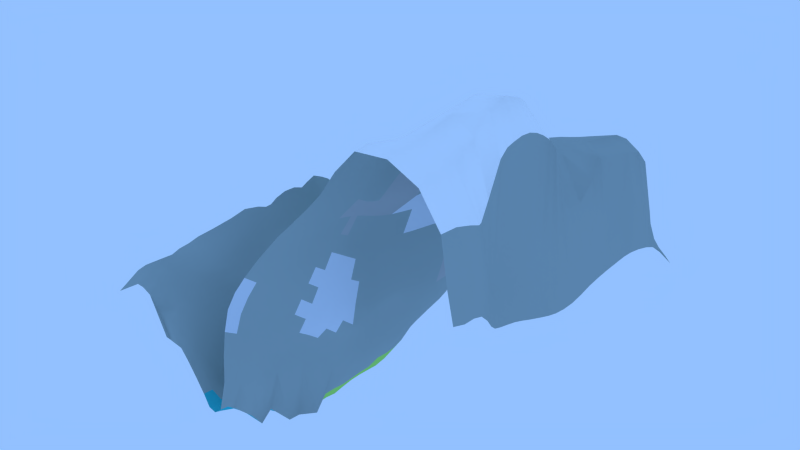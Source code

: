 # Source: Grid.005.blend  (saved by Blender 2.69.0; exported with 4.5.12 LTS)
import bpy
from mathutils import Matrix  # noqa: F401  (used for matrix-valued properties, if any)

bpy.ops.wm.read_factory_settings(use_empty=True)
scene = bpy.context.scene
scene.name = 'Scene'

# ---- collections
col_collection_1 = bpy.data.collections.new('Collection 1'); scene.collection.children.link(col_collection_1)

# ---- materials (node trees are filled in below, after node groups)
mat_grass_grass0_jm3 = bpy.data.materials.new('grass/grass0.jm3')
mat_grass_grass0_jm3.alpha_threshold = 0.0
mat_grass_grass0_jm3.use_transparent_shadow = False
mat_grass_grass0_jm3.diffuse_color = (0.3919, 0.8, 0.1586, 1.0)
mat_grass_grass0_jm3.roughness = 0.5
mat_grass_grass0_jm3.specular_intensity = 0.0
mat_grass_grass0_jm3.line_color = (0.0, 0.0, 0.0, 1.0)
mat_grass_grass1_jm3 = bpy.data.materials.new('grass/grass1.jm3')
mat_grass_grass1_jm3.alpha_threshold = 0.0
mat_grass_grass1_jm3.use_transparent_shadow = False
mat_grass_grass1_jm3.diffuse_color = (0.2639, 0.8, 0.09108, 1.0)
mat_grass_grass1_jm3.roughness = 0.5
mat_grass_grass1_jm3.specular_intensity = 0.0
mat_grass_grass1_jm3.line_color = (0.0, 0.0, 0.0, 1.0)
mat_mud_mud1_j3m = bpy.data.materials.new('mud/mud1.j3m')
mat_mud_mud1_j3m.alpha_threshold = 0.0
mat_mud_mud1_j3m.use_transparent_shadow = False
mat_mud_mud1_j3m.diffuse_color = (0.0386, 0.5074, 0.5705, 1.0)
mat_mud_mud1_j3m.roughness = 0.5
mat_mud_mud1_j3m.specular_intensity = 0.0
mat_mud_mud1_j3m.line_color = (0.0, 0.0, 0.0, 1.0)
mat_sand_sand0_jm3 = bpy.data.materials.new('sand/sand0.jm3')
mat_sand_sand0_jm3.alpha_threshold = 0.0
mat_sand_sand0_jm3.use_transparent_shadow = False
mat_sand_sand0_jm3.diffuse_color = (0.6725, 0.8689, 0.2102, 1.0)
mat_sand_sand0_jm3.roughness = 0.5
mat_sand_sand0_jm3.specular_intensity = 0.0
mat_sand_sand0_jm3.line_color = (0.0, 0.0, 0.0, 1.0)
mat_grass_grass2_jm3 = bpy.data.materials.new('grass/grass2.jm3')
mat_grass_grass2_jm3.alpha_threshold = 0.0
mat_grass_grass2_jm3.use_transparent_shadow = False
mat_grass_grass2_jm3.diffuse_color = (0.3065, 0.5173, 0.1043, 1.0)
mat_grass_grass2_jm3.roughness = 0.5
mat_grass_grass2_jm3.specular_intensity = 0.0
mat_grass_grass2_jm3.line_color = (0.0, 0.0, 0.0, 1.0)
mat_snow_snow1_jm3 = bpy.data.materials.new('snow/snow1.jm3')
mat_snow_snow1_jm3.alpha_threshold = 0.0
mat_snow_snow1_jm3.use_transparent_shadow = False
mat_snow_snow1_jm3.diffuse_color = (1.0, 1.0, 1.0, 1.0)
mat_snow_snow1_jm3.roughness = 0.5
mat_snow_snow1_jm3.specular_intensity = 0.6
mat_snow_snow1_jm3.line_color = (0.0, 0.0, 0.0, 1.0)
mat_stone_stone0_jm3 = bpy.data.materials.new('stone/stone0.jm3')
mat_stone_stone0_jm3.alpha_threshold = 0.0
mat_stone_stone0_jm3.use_transparent_shadow = False
mat_stone_stone0_jm3.diffuse_color = (0.3447, 0.4292, 0.4171, 1.0)
mat_stone_stone0_jm3.roughness = 0.5
mat_stone_stone0_jm3.line_color = (0.0, 0.0, 0.0, 1.0)
mat_snow_snow0_jm3 = bpy.data.materials.new('snow/snow0.jm3')
mat_snow_snow0_jm3.alpha_threshold = 0.0
mat_snow_snow0_jm3.use_transparent_shadow = False
mat_snow_snow0_jm3.diffuse_color = (0.6664, 0.7293, 0.8, 1.0)
mat_snow_snow0_jm3.roughness = 0.5
mat_snow_snow0_jm3.line_color = (0.0, 0.0, 0.0, 1.0)
mat_stone_stone1_jm3 = bpy.data.materials.new('stone/stone1.jm3')
mat_stone_stone1_jm3.alpha_threshold = 0.0
mat_stone_stone1_jm3.use_transparent_shadow = False
mat_stone_stone1_jm3.diffuse_color = (0.4219, 0.448, 0.448, 1.0)
mat_stone_stone1_jm3.roughness = 0.5
mat_stone_stone1_jm3.line_color = (0.0, 0.0, 0.0, 1.0)
mat_stone_stone2_jm3 = bpy.data.materials.new('stone/stone2.jm3')
mat_stone_stone2_jm3.alpha_threshold = 0.0
mat_stone_stone2_jm3.use_transparent_shadow = False
mat_stone_stone2_jm3.diffuse_color = (0.3449, 0.3672, 0.3672, 1.0)
mat_stone_stone2_jm3.roughness = 0.5
mat_stone_stone2_jm3.line_color = (0.0, 0.0, 0.0, 1.0)
mat_grass_grass3_jm3 = bpy.data.materials.new('grass/grass3.jm3')
mat_grass_grass3_jm3.alpha_threshold = 0.0
mat_grass_grass3_jm3.use_transparent_shadow = False
mat_grass_grass3_jm3.diffuse_color = (0.1797, 0.281, 0.1422, 1.0)
mat_grass_grass3_jm3.roughness = 0.5
mat_grass_grass3_jm3.line_color = (0.0, 0.0, 0.0, 1.0)
mat_dirt_dirt02_jm3 = bpy.data.materials.new('dirt/dirt02.jm3')
mat_dirt_dirt02_jm3.alpha_threshold = 0.0
mat_dirt_dirt02_jm3.use_transparent_shadow = False
mat_dirt_dirt02_jm3.diffuse_color = (0.1679, 0.134, 0.06481, 1.0)
mat_dirt_dirt02_jm3.roughness = 0.5
mat_dirt_dirt02_jm3.line_color = (0.0, 0.0, 0.0, 1.0)
mat_stadtgebiet = bpy.data.materials.new('Stadtgebiet')
mat_stadtgebiet.alpha_threshold = 0.0
mat_stadtgebiet.use_transparent_shadow = False
mat_stadtgebiet.diffuse_color = (0.8, 0.09387, 0.0633, 1.0)
mat_stadtgebiet.roughness = 0.5
mat_stadtgebiet.line_color = (0.0, 0.0, 0.0, 1.0)
mat_marmor_marmor1_jm3 = bpy.data.materials.new('marmor/marmor1.jm3')
mat_marmor_marmor1_jm3.alpha_threshold = 0.0
mat_marmor_marmor1_jm3.use_transparent_shadow = False
mat_marmor_marmor1_jm3.diffuse_color = (0.2491, 0.3032, 0.3032, 1.0)
mat_marmor_marmor1_jm3.roughness = 0.5
mat_marmor_marmor1_jm3.line_color = (0.0, 0.0, 0.0, 1.0)
mat_sand_sand2_jm3 = bpy.data.materials.new('sand/sand2.jm3')
mat_sand_sand2_jm3.alpha_threshold = 0.0
mat_sand_sand2_jm3.use_transparent_shadow = False
mat_sand_sand2_jm3.diffuse_color = (0.7328, 0.8, 0.1837, 1.0)
mat_sand_sand2_jm3.roughness = 0.5
mat_sand_sand2_jm3.line_color = (0.0, 0.0, 0.0, 1.0)

# ---- material node trees

# ---- world
world_world = bpy.data.worlds.new('World'); scene.world = world_world
world_world.color = (0.2903, 0.53, 1.0)
world_world.use_sun_shadow = False
world_world.sun_shadow_jitter_overblur = 0.0
world_world.cycles.sampling_method = 'MANUAL'
world_world.cycles.sample_map_resolution = 256

# ---- meshes
me_grid_005 = bpy.data.meshes.new('Grid.005')
me_grid_005.from_pydata([(100.6, -82.2, 22.71), (-93.28, 95.26, -73.7), (100.3, 95.24, -26.55), (-99.12, -97.95, -30.7), (-101.8, 93.82, -41.57), (-92.81, -90.27, -19.94), (-89.23, -87.89, -16.64), (-84.59, -82.14, -14.15), (-84.31, -75.29, -14.47), (-86.48, -68.84, -14.52), (-86.41, -62.73, -13.99), (-85.77, -56.83, -12.28), (-101.9, 90.49, -32.6), (-68.31, -95.77, -46.13), (-67.01, -94.32, -48.16), (-64.83, -94.31, -48.64), (-60.51, -93.77, -50.14), (-55.78, -93.73, -56.31), (-50.4, -94.21, -62.99), (-44.74, -95.06, -69.35), (-39.72, -96.47, -74.06), (-34.5, -97.47, -74.17), (-29.26, -98.15, -69.68), (-25.07, -97.9, -52.19), (-23.03, -98.66, -36.5), (-21.64, -98.02, -23.02), (-20.19, -96.37, -11.36), (-16.41, -94.61, -1.81), (-11.49, -92.84, 6.692), (-6.34, -90.89, 14.73), (-0.9544, -88.76, 22.4), (4.503, -86.38, 29.87), (11.21, -84.54, 37.35), (18.27, -82.81, 45.35), (25.32, -81.07, 54.21), (32.39, -79.62, 65.78), (44.86, -81.32, 78.77), (62.93, -83.06, 81.05), (79.15, -84.17, 74.36), (90.89, -85.44, 59.46), (96.04, -87.62, 38.36), (101.0, -90.02, 25.46), (-96.24, 91.93, -60.71), (-97.79, 88.49, -50.16), (-96.84, 82.03, -39.22), (-92.6, 71.65, -31.61), (-91.19, 63.25, -24.53), (-91.09, 54.61, -19.7), (-90.33, 48.9, -21.66), (-89.34, 43.0, -16.34), (-87.3, 35.66, -11.95), (-85.26, 27.36, -7.722), (-83.75, 20.22, -8.777), (-82.89, 15.35, -10.02), (-83.29, 9.832, -8.108), (-83.76, 3.161, -8.136), (-83.73, -3.397, -9.739), (-83.06, -8.155, -11.53), (-82.88, -12.06, -11.52), (-83.42, -17.12, -9.669), (-84.1, -25.9, -7.976), (-83.31, -36.3, -9.076), (-83.83, -48.06, -10.47), (-82.01, -53.74, -12.93), (-82.58, -59.01, -13.88), (-82.84, -64.7, -14.72), (-82.35, -70.52, -15.17), (-81.18, -76.02, -15.6), (-81.18, -81.74, -15.96), (-84.27, -88.06, -17.43), (-89.46, -93.72, -24.99), (-22.58, -94.37, -45.47), (-21.22, -93.85, -36.45), (-19.79, -92.62, -25.81), (-18.22, -90.66, -15.73), (-14.84, -88.73, -6.59), (-10.58, -86.8, 1.946), (-5.906, -84.78, 10.06), (-0.7948, -82.69, 17.85), (4.576, -80.47, 25.39), (10.77, -78.38, 32.86), (17.93, -76.61, 41.91), (25.26, -74.71, 51.68), (32.33, -72.74, 64.02), (44.8, -73.71, 79.68), (62.72, -75.17, 82.6), (79.6, -76.53, 76.14), (92.38, -77.99, 60.04), (96.87, -79.96, 37.72), (100.6, -76.18, 22.41), (100.6, -71.14, 20.92), (100.5, -66.95, 16.97), (100.3, -63.71, 12.63), (99.94, -60.55, 9.966), (99.71, -56.61, 8.514), (99.8, -51.83, 7.441), (100.3, -46.63, 6.46), (100.4, -41.54, 4.759), (100.5, -36.46, 2.821), (100.6, -31.16, 0.9742), (100.4, -25.6, -1.122), (100.0, -19.81, -3.328), (99.87, -13.84, -5.01), (100.1, -7.7, -5.657), (100.5, -1.425, -5.28), (100.9, 4.952, -3.8), (101.3, 11.44, -1.816), (101.8, 18.03, -0.3368), (101.9, 24.65, 0.318), (101.6, 31.22, 0.169), (100.9, 37.76, -0.4171), (100.1, 44.32, -1.25), (99.8, 50.96, -2.022), (100.2, 57.77, -2.974), (100.9, 64.61, -4.423), (101.0, 70.83, -6.869), (100.6, 76.61, -10.16), (100.4, 82.54, -14.33), (100.3, 88.8, -19.8), (93.89, 95.24, -22.31), (87.44, 95.26, -19.96), (81.0, 95.31, -19.44), (74.41, 95.62, -20.45), (67.45, 96.45, -22.8), (59.74, 97.53, -26.29), (51.1, 98.63, -29.03), (43.49, 98.66, -31.62), (36.34, 98.18, -31.84), (30.34, 97.12, -32.23), (25.16, 96.1, -33.94), (19.96, 95.54, -35.93), (14.67, 95.31, -38.42), (9.281, 95.21, -41.42), (3.159, 95.1, -42.93), (-3.604, 94.89, -43.45), (-10.61, 94.57, -45.46), (-17.22, 94.43, -49.06), (-23.24, 94.64, -53.74), (-29.09, 94.97, -58.88), (-35.18, 95.2, -64.25), (-41.58, 95.24, -72.62), (-48.03, 95.24, -79.84), (-54.48, 95.24, -83.4), (-60.93, 95.24, -85.26), (-67.34, 95.24, -86.15), (-73.71, 95.24, -86.38), (-80.02, 95.24, -85.76), (-86.23, 95.25, -83.73), (-92.23, 95.25, -78.96), (-85.18, -94.09, -25.0), (-81.5, -88.17, -19.4), (-79.39, -81.5, -17.62), (-78.71, -74.96, -16.99), (-78.55, -68.93, -16.64), (-78.35, -62.95, -16.35), (-77.99, -56.96, -15.88), (-77.73, -50.83, -15.24), (-78.14, -44.0, -14.33), (-78.1, -35.32, -14.01), (-78.61, -26.95, -14.32), (-79.25, -19.49, -15.34), (-79.69, -13.37, -16.31), (-80.12, -7.825, -16.56), (-80.42, -2.04, -16.36), (-80.47, 4.354, -16.51), (-80.61, 10.81, -17.57), (-81.31, 16.9, -19.48), (-82.74, 23.04, -21.25), (-83.98, 29.93, -22.8), (-85.61, 37.27, -26.91), (-87.84, 44.75, -34.76), (-87.64, 50.91, -43.36), (-87.91, 56.73, -48.99), (-88.23, 63.43, -52.48), (-89.29, 70.36, -59.34), (-91.86, 76.61, -77.36), (-92.19, 84.2, -76.69), (-92.17, 90.17, -77.73), (-80.41, -93.97, -27.55), (-78.16, -88.0, -22.63), (-76.92, -81.28, -19.77), (-75.94, -74.45, -18.68), (-75.12, -68.0, -18.41), (-74.5, -61.72, -18.41), (-74.09, -55.42, -18.34), (-73.94, -48.96, -18.14), (-74.06, -42.09, -17.98), (-74.43, -34.78, -18.65), (-75.36, -27.45, -19.58), (-76.24, -20.46, -20.57), (-76.97, -13.97, -21.34), (-77.48, -7.754, -21.81), (-77.78, -1.515, -22.34), (-77.99, 4.924, -23.38), (-78.51, 11.42, -25.34), (-79.82, 17.91, -28.37), (-82.84, 24.49, -32.78), (-82.85, 31.43, -33.71), (-82.84, 38.24, -35.96), (-83.77, 44.38, -54.68), (-84.04, 50.69, -61.42), (-84.68, 56.9, -73.91), (-84.74, 63.32, -76.74), (-84.77, 69.83, -76.19), (-85.89, 76.29, -82.98), (-86.12, 83.03, -83.25), (-86.19, 89.32, -83.43), (-75.59, -92.92, -35.39), (-74.41, -87.22, -28.79), (-73.32, -80.88, -24.08), (-72.41, -74.13, -21.14), (-71.44, -67.47, -20.74), (-70.74, -60.97, -21.08), (-70.46, -54.48, -21.45), (-70.59, -47.9, -21.72), (-70.95, -41.25, -22.45), (-71.57, -34.44, -23.61), (-72.58, -27.54, -24.59), (-73.38, -20.76, -25.34), (-74.03, -14.18, -25.98), (-75.06, -7.738, -26.76), (-75.28, -1.265, -27.67), (-75.34, 5.306, -29.25), (-75.91, 11.87, -31.96), (-77.17, 18.36, -35.3), (-78.31, 24.74, -41.7), (-78.35, 31.26, -50.71), (-78.82, 37.62, -63.4), (-78.85, 44.01, -70.6), (-79.23, 50.33, -78.44), (-80.15, 56.56, -89.8), (-80.01, 63.03, -88.92), (-79.75, 69.56, -86.65), (-79.83, 76.09, -86.3), (-79.92, 82.62, -86.03), (-79.98, 89.0, -85.87), (-69.97, -92.24, -39.09), (-69.54, -86.48, -34.05), (-68.82, -80.22, -30.18), (-68.15, -73.69, -26.75), (-67.4, -67.05, -24.07), (-66.74, -60.5, -24.7), (-66.78, -53.94, -25.63), (-67.29, -47.34, -26.6), (-67.6, -40.82, -27.65), (-68.27, -34.18, -28.74), (-69.51, -27.49, -29.68), (-69.64, -20.82, -30.16), (-70.06, -14.22, -30.72), (-70.94, -7.694, -31.47), (-72.63, -1.215, -32.15), (-72.05, 5.45, -34.48), (-71.55, 11.92, -41.26), (-71.99, 18.32, -49.74), (-72.74, 24.64, -61.07), (-73.09, 31.11, -66.2), (-73.12, 37.44, -74.33), (-73.44, 43.75, -83.76), (-73.61, 50.14, -87.89), (-73.71, 56.56, -89.55), (-73.69, 63.01, -89.62), (-73.62, 69.49, -88.72), (-73.62, 75.97, -88.0), (-73.64, 82.45, -87.38), (-73.68, 88.87, -86.86), (-64.12, -91.44, -42.65), (-64.27, -85.86, -39.7), (-63.91, -79.72, -37.09), (-63.49, -73.31, -34.41), (-63.17, -66.76, -31.65), (-62.85, -60.19, -30.75), (-62.87, -53.65, -31.44), (-63.26, -47.1, -32.15), (-63.84, -40.53, -32.83), (-64.32, -33.97, -33.98), (-65.01, -27.39, -34.82), (-65.09, -20.78, -35.14), (-65.14, -14.18, -35.88), (-65.51, -7.615, -37.26), (-66.18, -1.024, -38.6), (-66.03, 5.525, -42.96), (-66.0, 11.98, -50.7), (-66.37, 18.26, -64.67), (-66.85, 24.5, -76.51), (-66.91, 30.95, -77.02), (-67.05, 37.32, -82.55), (-67.19, 43.7, -86.78), (-67.25, 50.12, -88.65), (-67.29, 56.56, -89.74), (-67.3, 63.0, -89.96), (-67.29, 69.46, -89.44), (-67.29, 75.92, -88.66), (-67.3, 82.38, -87.8), (-67.32, 88.82, -86.96), (-57.16, -89.59, -51.47), (-58.17, -84.84, -48.59), (-58.41, -79.14, -46.12), (-58.39, -72.96, -43.58), (-58.32, -66.51, -40.69), (-58.21, -59.98, -38.72), (-58.25, -53.46, -38.01), (-58.54, -46.92, -37.57), (-58.9, -40.38, -37.44), (-59.09, -33.86, -39.05), (-59.47, -27.31, -40.18), (-59.85, -20.73, -40.48), (-59.73, -14.14, -41.28), (-59.73, -7.581, -43.86), (-59.91, -0.95, -45.45), (-59.87, 5.599, -49.42), (-59.95, 12.0, -57.93), (-60.14, 18.43, -68.52), (-60.47, 24.56, -77.93), (-60.63, 30.89, -82.34), (-60.75, 37.27, -86.09), (-60.81, 43.68, -88.17), (-60.85, 50.11, -89.46), (-60.88, 56.55, -90.19), (-60.89, 62.99, -90.33), (-60.89, 69.44, -89.76), (-60.89, 75.9, -88.72), (-60.9, 82.35, -87.52), (-60.91, 88.79, -86.36), (-51.09, -89.56, -60.62), (-52.54, -84.59, -58.7), (-52.9, -78.86, -57.36), (-52.92, -72.68, -55.9), (-52.9, -66.29, -53.2), (-52.91, -59.82, -49.14), (-53.03, -53.32, -46.04), (-53.05, -46.82, -46.65), (-53.19, -40.32, -47.0), (-53.33, -33.81, -47.79), (-53.51, -27.29, -48.76), (-53.67, -20.75, -50.06), (-53.7, -14.22, -52.4), (-53.73, -7.7, -54.39), (-53.82, -1.161, -58.87), (-53.87, 5.336, -64.99), (-53.87, 11.85, -67.09), (-54.06, 18.15, -76.98), (-54.23, 24.45, -83.19), (-54.35, 30.8, -87.16), (-54.39, 37.22, -88.52), (-54.42, 43.65, -89.59), (-54.45, 50.09, -90.31), (-54.46, 56.54, -90.71), (-54.47, 62.99, -90.77), (-54.46, 69.44, -89.99), (-54.47, 75.89, -88.39), (-54.47, 82.34, -86.59), (-54.48, 88.79, -84.91), (-44.32, -90.0, -69.41), (-46.27, -84.41, -68.96), (-47.47, -78.96, -70.84), (-47.38, -72.58, -70.81), (-47.28, -66.16, -69.34), (-47.2, -59.71, -63.31), (-47.22, -53.24, -59.87), (-47.32, -46.75, -57.67), (-47.44, -40.26, -56.5), (-47.5, -33.78, -56.55), (-47.56, -27.28, -57.41), (-47.59, -20.8, -59.94), (-47.61, -14.31, -64.31), (-47.66, -7.845, -70.78), (-47.76, -1.395, -76.35), (-47.81, 5.064, -80.87), (-47.8, 11.55, -81.43), (-47.94, 17.89, -87.69), (-47.99, 24.31, -89.46), (-47.99, 30.75, -89.79), (-48.0, 37.19, -90.19), (-48.01, 43.63, -90.61), (-48.02, 50.08, -90.93), (-48.03, 56.53, -91.11), (-48.03, 62.98, -91.11), (-48.03, 69.43, -90.22), (-48.03, 75.89, -87.58), (-48.03, 82.34, -84.7), (-48.03, 88.79, -82.15), (-39.64, -92.18, -73.57), (-39.8, -88.76, -73.76), (-40.54, -83.92, -75.37), (-41.11, -78.45, -78.36), (-41.29, -72.42, -81.39), (-41.31, -66.08, -81.38), (-41.22, -59.64, -77.17), (-41.28, -53.18, -73.57), (-41.31, -46.71, -72.07), (-41.36, -40.25, -70.99), (-41.43, -33.78, -69.33), (-41.49, -27.31, -67.95), (-41.51, -20.86, -68.69), (-41.46, -14.39, -77.86), (-41.54, -7.972, -88.5), (-41.5, -1.493, -86.18), (-41.51, 4.96, -87.44), (-41.54, 11.4, -89.31), (-41.56, 17.83, -90.22), (-41.57, 24.28, -90.36), (-41.57, 30.73, -90.45), (-41.58, 37.18, -90.61), (-41.58, 43.63, -90.84), (-41.58, 50.08, -91.05), (-41.58, 56.53, -91.19), (-41.58, 62.98, -91.15), (-41.58, 69.43, -89.43), (-41.58, 75.89, -84.97), (-41.58, 82.34, -80.52), (-41.58, 88.79, -76.4), (-34.58, -93.36, -75.62), (-34.62, -88.89, -75.85), (-34.8, -83.83, -78.24), (-34.94, -78.27, -81.1), (-35.0, -72.25, -82.86), (-34.98, -65.99, -83.97), (-34.96, -59.59, -82.87), (-34.99, -53.15, -82.81), (-35.06, -46.7, -86.84), (-35.12, -40.24, -90.59), (-35.12, -33.79, -89.86), (-35.1, -27.33, -83.57), (-35.11, -20.88, -85.84), (-35.12, -14.43, -89.74), (-35.12, -7.983, -90.27), (-35.12, -1.53, -89.89), (-35.12, 4.92, -90.31), (-35.12, 11.37, -90.25), (-35.12, 17.82, -90.12), (-35.12, 24.27, -89.99), (-35.13, 30.72, -89.99), (-35.13, 37.18, -90.19), (-35.13, 43.63, -90.55), (-35.13, 50.08, -90.88), (-35.13, 56.53, -91.1), (-35.13, 62.98, -90.2), (-35.13, 69.43, -84.17), (-35.13, 75.89, -78.76), (-35.14, 82.33, -73.68), (-35.18, 88.75, -68.54), (-28.69, -94.17, -69.85), (-29.14, -89.44, -73.84), (-28.96, -84.1, -78.86), (-28.77, -78.39, -82.81), (-28.77, -72.23, -83.39), (-28.72, -65.92, -85.59), (-28.65, -59.55, -86.0), (-28.63, -53.14, -86.55), (-28.66, -46.7, -88.39), (-28.67, -40.24, -88.69), (-28.67, -33.79, -90.88), (-28.67, -27.34, -90.08), (-28.67, -20.89, -89.36), (-28.67, -14.44, -89.98), (-28.67, -7.985, -90.3), (-28.67, -1.533, -90.32), (-28.67, 4.918, -90.23), (-28.67, 11.37, -89.82), (-28.67, 17.82, -89.37), (-28.67, 24.27, -88.97), (-28.67, 30.72, -88.81), (-28.67, 37.18, -89.03), (-28.67, 43.63, -89.49), (-28.67, 50.08, -88.88), (-28.67, 56.53, -86.44), (-28.67, 62.98, -82.83), (-28.67, 69.43, -77.88), (-28.74, 75.85, -72.94), (-29.02, 82.12, -67.85), (-29.24, 88.43, -62.89), (-24.76, -93.28, -56.49), (-24.07, -89.37, -57.72), (-23.06, -84.52, -78.1), (-22.38, -78.82, -85.8), (-22.58, -72.25, -80.81), (-22.56, -65.84, -86.88), (-22.36, -59.51, -88.02), (-22.23, -53.14, -88.5), (-22.22, -46.7, -88.69), (-22.22, -40.24, -88.69), (-22.22, -33.79, -90.57), (-22.22, -27.34, -90.12), (-22.22, -20.89, -89.6), (-22.22, -14.44, -89.63), (-22.22, -7.985, -89.86), (-22.22, -1.534, -90.03), (-22.22, 4.918, -89.74), (-22.22, 11.37, -88.63), (-22.23, 17.82, -87.05), (-22.23, 24.27, -85.03), (-22.23, 30.72, -83.68), (-22.23, 37.18, -82.76), (-22.22, 43.63, -82.33), (-22.22, 50.08, -81.02), (-22.22, 56.53, -78.6), (-22.23, 62.98, -75.31), (-22.41, 69.34, -71.27), (-23.13, 75.39, -66.27), (-23.88, 81.41, -61.13), (-23.84, 87.87, -56.98), (-21.96, -91.12, -46.91), (-20.82, -87.21, -48.52), (-18.98, -83.06, -51.85), (-17.42, -77.95, -55.43), (-17.06, -71.78, -57.33), (-16.8, -65.5, -88.56), (-16.24, -59.35, -88.69), (-15.77, -53.14, -88.69), (-15.77, -46.7, -88.69), (-15.77, -40.24, -88.69), (-15.77, -33.79, -89.68), (-15.77, -27.34, -88.81), (-15.77, -20.89, -88.15), (-15.77, -14.44, -88.24), (-15.77, -7.985, -88.76), (-15.77, -1.534, -89.31), (-15.78, 4.917, -87.52), (-15.8, 11.37, -83.57), (-15.79, 17.82, -81.07), (-15.8, 24.27, -79.11), (-15.8, 30.73, -77.42), (-15.78, 37.18, -75.98), (-15.77, 43.63, -74.47), (-15.78, 50.08, -72.94), (-15.87, 56.5, -70.86), (-16.27, 62.79, -67.87), (-17.38, 68.71, -63.46), (-18.7, 74.45, -58.35), (-18.91, 80.75, -54.39), (-18.32, 87.44, -51.35), (-19.87, -89.4, -37.77), (-18.44, -84.86, -39.99), (-16.89, -80.05, -43.22), (-15.73, -74.65, -46.15), (-15.04, -68.86, -48.48), (-14.18, -63.1, -52.27), (-13.01, -57.49, -58.44), (-10.52, -52.48, -88.69), (-10.52, -46.06, -80.78), (-9.931, -39.94, -80.47), (-9.61, -33.67, -80.97), (-9.469, -27.29, -80.69), (-9.412, -20.87, -80.37), (-9.384, -14.43, -80.52), (-9.371, -7.987, -81.15), (-9.365, -1.536, -81.75), (-9.386, 4.915, -79.49), (-9.412, 11.37, -76.35), (-9.357, 17.82, -73.29), (-9.392, 24.27, -71.39), (-9.414, 30.73, -69.73), (-9.408, 37.18, -68.24), (-9.436, 43.62, -66.78), (-9.714, 49.98, -65.08), (-10.45, 56.19, -62.76), (-11.56, 62.2, -59.62), (-12.96, 67.97, -55.5), (-13.75, 73.93, -51.58), (-13.34, 80.46, -48.77), (-12.23, 87.35, -46.69), (-18.05, -87.48, -28.62), (-16.36, -82.41, -31.78), (-14.69, -77.25, -35.18), (-13.17, -71.89, -38.38), (-12.29, -66.27, -41.09), (-11.72, -60.55, -44.78), (-10.8, -54.98, -50.09), (-8.769, -49.9, -57.12), (-5.946, -45.09, -64.42), (-3.896, -39.76, -70.44), (-3.31, -33.63, -72.28), (-3.109, -27.28, -72.06), (-3.036, -20.87, -71.74), (-2.988, -14.44, -72.08), (-2.971, -7.992, -72.62), (-2.975, -1.541, -72.5), (-3.034, 4.91, -70.71), (-3.132, 11.36, -66.74), (-3.188, 17.82, -64.33), (-3.212, 24.28, -62.92), (-3.211, 30.74, -61.86), (-3.312, 37.17, -60.76), (-3.785, 43.51, -59.26), (-4.699, 49.71, -57.24), (-5.619, 55.83, -55.05), (-6.746, 61.81, -52.39), (-7.794, 67.73, -49.24), (-7.813, 73.98, -46.76), (-6.864, 80.67, -44.99), (-5.23, 87.75, -43.88), (-16.19, -85.24, -19.69), (-14.27, -79.92, -23.5), (-12.35, -74.62, -27.33), (-10.05, -69.42, -31.13), (-8.135, -64.39, -34.45), (-7.348, -59.03, -37.98), (-6.877, -53.43, -42.22), (-5.793, -48.08, -47.17), (-3.932, -43.0, -52.1), (-1.77, -37.94, -56.15), (0.09177, -32.59, -58.27), (1.295, -26.8, -58.88), (2.005, -20.68, -59.14), (2.52, -14.39, -59.67), (2.822, -8.008, -60.07), (2.915, -1.571, -59.78), (2.886, 4.886, -58.55), (2.808, 11.35, -56.64), (2.658, 17.82, -55.21), (2.378, 24.29, -54.29), (1.943, 30.72, -53.48), (1.29, 37.08, -52.42), (0.4193, 43.34, -51.0), (-0.3935, 49.53, -49.47), (-1.187, 55.65, -47.81), (-1.875, 61.73, -45.97), (-1.803, 67.96, -44.59), (-0.9322, 74.49, -43.68), (0.402, 81.3, -42.99), (1.942, 88.24, -43.0), (-12.99, -83.17, -10.95), (-11.36, -77.7, -15.04), (-9.868, -72.25, -19.06), (-7.913, -67.01, -23.05), (-5.535, -62.26, -26.75), (-3.57, -57.47, -30.69), (-1.557, -52.73, -35.11), (-0.1937, -47.73, -39.25), (0.7062, -42.54, -42.38), (1.562, -37.28, -44.24), (2.071, -31.8, -44.54), (2.125, -26.0, -43.82), (2.346, -20.04, -43.61), (3.247, -14.03, -44.51), (4.608, -7.873, -45.74), (5.922, -1.545, -46.52), (6.66, 4.904, -46.41), (6.603, 11.4, -45.68), (6.166, 17.88, -45.08), (5.688, 24.33, -44.7), (5.198, 30.73, -44.32), (4.65, 37.06, -43.75), (4.045, 43.33, -42.88), (3.479, 49.55, -41.74), (3.111, 55.78, -40.58), (3.417, 62.1, -40.0), (4.586, 68.58, -40.12), (5.88, 75.19, -40.04), (7.071, 81.88, -39.94), (8.375, 88.61, -40.68), (-9.161, -81.15, -2.475), (-7.826, -75.65, -6.611), (-6.508, -70.28, -10.6), (-4.914, -65.12, -14.52), (-2.902, -60.31, -18.34), (-0.8715, -55.66, -22.28), (1.262, -51.16, -26.5), (3.865, -46.9, -31.11), (6.147, -42.53, -34.67), (6.676, -37.32, -35.68), (6.636, -31.74, -35.43), (6.326, -25.88, -34.83), (6.266, -19.93, -34.51), (6.686, -13.93, -34.7), (7.446, -7.787, -35.25), (8.305, -1.452, -36.0), (8.951, 5.021, -36.64), (9.192, 11.54, -36.94), (9.116, 18.04, -37.06), (8.92, 24.5, -37.15), (8.735, 30.9, -37.21), (8.524, 37.26, -37.1), (8.259, 43.6, -36.71), (8.036, 49.93, -36.03), (8.068, 56.29, -35.32), (8.622, 62.74, -34.91), (9.797, 69.26, -34.91), (11.29, 75.81, -35.15), (12.62, 82.35, -35.56), (13.67, 88.85, -36.51), (-5.053, -79.04, 5.721), (-4.119, -73.53, 1.687), (-3.124, -68.21, -2.137), (-1.915, -63.1, -5.848), (-0.4288, -58.25, -9.522), (1.236, -53.62, -13.2), (2.964, -49.1, -16.95), (4.761, -44.68, -20.66), (6.045, -40.07, -23.66), (6.749, -35.22, -25.96), (7.28, -30.18, -27.5), (7.627, -24.79, -27.96), (8.076, -19.22, -28.18), (8.624, -13.46, -28.34), (9.18, -7.397, -28.46), (9.846, -1.095, -28.72), (10.45, 5.411, -29.0), (10.86, 12.01, -29.08), (11.12, 18.62, -29.07), (11.37, 25.15, -29.36), (11.66, 31.55, -30.07), (12.04, 37.87, -31.01), (12.17, 44.31, -31.18), (12.09, 50.84, -30.79), (12.17, 57.46, -30.23), (12.68, 64.01, -30.05), (13.74, 70.45, -30.15), (15.36, 76.85, -30.52), (17.09, 83.1, -31.48), (18.56, 89.26, -33.2), (-0.5944, -76.87, 13.64), (-0.2661, -71.31, 9.797), (0.2301, -65.98, 6.246), (1.03, -60.91, 2.884), (2.03, -56.07, -0.4284), (3.188, -51.42, -3.761), (4.414, -46.88, -7.062), (5.55, -42.36, -10.18), (6.426, -37.73, -12.94), (7.077, -32.97, -15.28), (7.518, -28.06, -17.13), (7.785, -22.97, -18.57), (8.497, -17.59, -19.16), (9.123, -12.06, -19.77), (9.649, -6.249, -20.15), (10.5, 0.01294, -19.86), (11.53, 6.51, -19.48), (12.46, 13.05, -19.41), (13.23, 19.61, -19.57), (13.94, 26.17, -20.03), (14.49, 32.67, -20.84), (14.82, 39.2, -21.73), (15.13, 45.91, -22.0), (15.58, 52.67, -22.14), (16.13, 59.35, -22.6), (16.7, 65.92, -23.45), (17.43, 72.35, -24.58), (18.62, 78.57, -25.82), (20.55, 84.49, -27.39), (22.95, 90.21, -30.21), (4.405, -74.68, 21.26), (3.935, -69.03, 17.67), (3.731, -63.65, 14.51), (3.968, -58.57, 11.61), (4.491, -53.73, 8.768), (5.256, -49.12, 5.919), (5.97, -44.59, 3.057), (6.57, -40.07, 0.265), (7.145, -35.48, -2.283), (7.739, -30.76, -4.456), (8.462, -25.88, -6.008), (9.539, -20.74, -6.736), (10.68, -15.42, -7.183), (11.74, -9.932, -7.569), (12.68, -4.211, -7.807), (13.55, 1.78, -7.913), (14.65, 8.029, -7.933), (15.79, 14.42, -8.118), (16.89, 20.89, -8.543), (18.04, 27.46, -9.121), (18.97, 34.09, -9.8), (19.4, 40.81, -10.51), (19.53, 47.67, -11.27), (19.92, 54.59, -12.43), (20.78, 61.33, -14.06), (21.59, 67.89, -16.02), (22.22, 74.35, -18.23), (22.8, 80.66, -20.59), (24.14, 86.51, -23.06), (27.22, 91.77, -26.98), (10.03, -72.48, 28.44), (8.762, -66.78, 25.27), (7.973, -61.43, 22.67), (8.001, -56.43, 20.51), (8.223, -51.61, 18.3), (8.31, -46.95, 15.93), (8.214, -42.39, 13.44), (8.135, -37.86, 10.95), (8.397, -33.27, 8.738), (9.223, -28.53, 7.08), (10.37, -23.63, 6.001), (11.68, -18.56, 5.388), (13.22, -13.31, 5.114), (14.83, -7.896, 5.044), (16.27, -2.275, 4.996), (17.66, 3.575, 4.853), (18.99, 9.627, 4.484), (20.14, 15.82, 3.821), (21.31, 22.18, 2.998), (23.18, 28.79, 2.24), (24.68, 35.51, 1.542), (25.07, 42.36, 0.9245), (24.58, 49.43, -0.04315), (24.65, 56.67, -2.077), (26.11, 63.43, -4.949), (27.19, 69.91, -8.136), (27.74, 76.39, -11.57), (27.98, 82.85, -15.18), (29.06, 88.78, -19.05), (32.48, 93.59, -24.57), (17.37, -70.63, 38.39), (16.43, -64.94, 35.02), (15.01, -59.6, 31.49), (13.47, -54.48, 29.67), (13.0, -49.52, 28.15), (12.47, -44.78, 26.38), (11.75, -40.21, 24.44), (11.26, -35.68, 22.47), (11.21, -31.06, 20.66), (11.69, -26.27, 19.19), (12.86, -21.41, 18.3), (14.44, -16.34, 18.11), (16.64, -11.1, 18.24), (18.88, -5.837, 18.4), (20.69, -0.3746, 18.5), (22.53, 5.319, 18.28), (24.46, 11.25, 17.7), (26.34, 17.31, 16.64), (28.3, 23.55, 15.31), (30.71, 30.14, 13.98), (32.69, 36.89, 13.13), (33.19, 43.86, 12.9), (33.11, 51.25, 11.92), (33.42, 58.68, 8.971), (33.9, 65.45, 4.678), (34.11, 71.77, 0.1367), (34.37, 78.24, -4.677), (34.86, 84.77, -9.619), (36.65, 90.3, -15.11), (39.75, 94.65, -22.67), (25.16, -68.6, 49.13), (24.99, -62.81, 46.13), (24.73, -57.33, 43.1), (24.66, -52.2, 40.05), (24.1, -47.21, 38.04), (23.44, -42.34, 36.48), (23.15, -37.77, 34.74), (23.27, -33.33, 33.08), (23.76, -28.81, 31.76), (24.55, -24.04, 30.98), (25.58, -18.87, 30.9), (26.81, -13.29, 31.62), (28.38, -7.781, 32.58), (30.09, -2.423, 33.18), (31.86, 2.892, 33.18), (33.65, 8.198, 32.46), (35.43, 13.63, 31.08), (37.25, 19.31, 29.13), (39.3, 25.36, 26.77), (41.87, 31.93, 24.35), (44.13, 38.83, 22.24), (45.55, 45.77, 20.31), (46.12, 52.69, 18.42), (46.12, 59.59, 15.89), (45.91, 66.22, 11.98), (45.47, 72.41, 7.095), (45.14, 78.37, 1.395), (45.77, 84.2, -5.069), (47.33, 89.52, -11.69), (48.78, 94.31, -19.42), (32.85, -66.27, 61.58), (33.51, -60.35, 58.73), (34.02, -54.52, 56.92), (34.09, -48.63, 56.1), (34.0, -42.96, 55.36), (33.99, -37.71, 54.2), (34.21, -32.89, 52.58), (34.66, -28.32, 50.86), (35.23, -23.73, 49.45), (35.74, -18.86, 48.79), (36.26, -13.52, 49.2), (37.02, -7.956, 50.31), (37.94, -2.46, 51.44), (39.09, 2.844, 52.1), (40.67, 7.799, 51.75), (42.69, 12.47, 50.24), (44.96, 17.18, 47.96), (47.2, 22.25, 45.12), (49.27, 27.93, 41.83), (51.28, 34.36, 38.25), (53.31, 41.32, 34.41), (55.03, 48.32, 30.47), (56.29, 55.04, 26.34), (57.05, 61.28, 21.78), (57.28, 67.01, 16.69), (57.01, 72.33, 11.07), (56.62, 77.28, 4.783), (56.9, 82.03, -2.176), (58.11, 86.99, -9.168), (58.89, 92.37, -16.88), (44.68, -65.91, 77.88), (44.77, -58.78, 75.88), (44.88, -51.3, 75.64), (45.95, -43.24, 77.09), (47.42, -35.63, 79.11), (48.09, -29.37, 79.71), (48.41, -24.12, 78.81), (48.84, -19.47, 77.03), (49.34, -15.18, 74.76), (49.72, -11.17, 72.13), (49.84, -7.379, 69.14), (49.91, -3.636, 66.13), (50.22, 0.322, 63.61), (50.93, 4.513, 61.5), (52.14, 8.905, 59.54), (53.81, 13.54, 57.72), (55.75, 18.43, 55.79), (57.69, 23.71, 53.69), (59.47, 29.57, 51.33), (61.02, 36.17, 48.65), (62.39, 43.52, 45.77), (63.63, 51.16, 42.4), (64.74, 58.37, 37.91), (65.66, 64.54, 31.84), (66.28, 69.47, 24.31), (66.5, 73.29, 15.83), (66.36, 76.57, 7.27), (66.25, 80.18, -0.5431), (66.58, 84.94, -7.039), (66.97, 90.73, -13.84), (61.87, -66.84, 82.08), (60.79, -58.57, 82.29), (60.03, -50.05, 83.37), (61.31, -40.69, 86.25), (61.79, -32.35, 89.82), (61.44, -26.07, 90.53), (61.24, -21.02, 89.26), (61.48, -16.38, 87.57), (62.06, -11.94, 85.8), (62.68, -7.845, 83.53), (63.08, -4.2, 80.42), (63.07, -1.217, 75.85), (62.97, 1.46, 70.53), (63.38, 4.553, 65.93), (64.32, 8.242, 62.2), (65.73, 12.74, 59.86), (67.32, 17.83, 58.36), (68.77, 23.49, 57.29), (69.84, 29.76, 56.0), (70.63, 36.68, 53.92), (71.29, 44.43, 51.66), (71.99, 52.81, 49.52), (72.87, 61.04, 46.6), (73.83, 68.07, 41.41), (74.58, 73.11, 33.35), (74.9, 76.04, 22.81), (74.77, 77.68, 11.35), (74.51, 80.08, 1.583), (74.34, 83.94, -6.07), (74.32, 89.42, -12.74), (79.15, -68.6, 75.47), (77.61, -60.25, 75.87), (74.98, -51.65, 76.71), (73.7, -42.62, 80.04), (73.75, -32.81, 88.23), (73.19, -25.98, 91.19), (72.89, -20.87, 90.76), (73.04, -16.23, 89.61), (73.53, -11.91, 88.01), (74.05, -8.147, 85.39), (74.3, -5.065, 81.31), (74.46, -2.384, 76.25), (74.95, 0.2544, 70.95), (75.76, 2.629, 64.89), (76.95, 5.5, 58.97), (78.39, 9.931, 56.23), (79.81, 15.29, 55.37), (80.78, 21.6, 56.32), (80.78, 28.58, 56.94), (80.33, 35.91, 54.93), (79.98, 44.11, 52.55), (80.02, 53.13, 51.1), (80.65, 62.22, 49.49), (81.75, 70.03, 45.35), (82.69, 75.35, 37.47), (83.05, 78.04, 26.53), (82.69, 78.94, 14.06), (82.05, 80.8, 3.406), (81.44, 84.19, -4.923), (81.08, 89.19, -12.04), (93.42, -70.73, 58.28), (92.68, -63.74, 55.36), (88.75, -56.86, 52.49), (85.81, -48.36, 58.37), (83.63, -37.91, 71.7), (82.56, -31.98, 74.46), (82.27, -26.9, 75.28), (82.58, -21.66, 76.36), (83.18, -16.91, 76.33), (83.9, -12.81, 75.11), (84.7, -8.973, 73.03), (85.79, -5.293, 70.13), (87.29, -2.322, 65.54), (88.98, -1.707, 56.17), (91.34, -1.8, 41.51), (93.22, 2.532, 37.42), (94.58, 8.813, 38.3), (94.88, 17.25, 46.37), (92.7, 26.07, 53.18), (90.15, 33.56, 49.58), (88.44, 41.86, 45.49), (87.69, 50.93, 43.71), (87.95, 60.35, 43.05), (89.39, 69.08, 41.06), (90.54, 74.63, 34.19), (90.66, 76.75, 22.94), (89.93, 78.07, 11.65), (88.79, 80.35, 1.882), (87.97, 84.08, -5.739), (87.56, 89.18, -12.68), (98.11, -72.85, 38.57), (97.79, -66.71, 37.78), (95.8, -61.67, 33.62), (93.82, -57.64, 27.06), (92.58, -54.57, 21.36), (91.99, -51.24, 19.37), (91.56, -46.83, 18.89), (91.48, -41.84, 18.58), (92.18, -37.12, 17.54), (93.26, -32.56, 16.63), (94.38, -27.7, 16.39), (95.51, -22.59, 16.35), (96.96, -17.19, 16.7), (98.39, -11.69, 16.5), (99.3, -6.187, 15.2), (99.62, -0.354, 14.29), (99.72, 5.85, 14.56), (99.81, 12.38, 16.08), (99.54, 19.22, 18.21), (98.41, 26.09, 17.48), (96.68, 32.92, 14.6), (94.94, 40.24, 13.46), (93.76, 48.66, 14.67), (95.71, 59.11, 18.76), (97.04, 66.66, 17.14), (97.16, 71.58, 11.32), (96.32, 75.14, 3.82), (95.06, 78.73, -3.154), (94.22, 83.32, -9.133), (93.94, 88.96, -15.31)], [], [(1040, 118, 2, 119), (37, 38, 86, 85), (38, 39, 87, 86), (39, 40, 88, 87), (88, 40, 41, 0), (42, 177, 148, 1), (177, 206, 147, 148), (206, 235, 146, 147), (235, 264, 145, 146), (264, 293, 144, 145), (293, 322, 143, 144), (322, 351, 142, 143), (351, 380, 141, 142), (380, 410, 140, 141), (410, 440, 139, 140), (440, 470, 138, 139), (470, 500, 137, 138), (500, 530, 136, 137), (530, 560, 135, 136), (560, 590, 134, 135), (590, 620, 133, 134), (620, 650, 132, 133), (650, 680, 131, 132), (680, 710, 130, 131), (710, 740, 129, 130), (740, 770, 128, 129), (770, 800, 127, 128), (800, 830, 126, 127), (830, 860, 125, 126), (860, 890, 124, 125), (890, 920, 123, 124), (920, 950, 122, 123), (950, 980, 121, 122), (980, 1010, 120, 121), (1010, 1040, 119, 120), (7, 67, 8), (70, 149, 150, 69), (69, 150, 151, 68), (68, 151, 152, 67), (67, 152, 153, 66), (66, 153, 154, 65), (65, 154, 155, 64), (64, 155, 156, 63), (63, 156, 157, 62), (62, 157, 158, 61), (61, 158, 159, 60), (60, 159, 160, 59), (59, 160, 161, 58), (58, 161, 162, 57), (57, 162, 163, 56), (56, 163, 164, 55), (55, 164, 165, 54), (54, 165, 166, 53), (53, 166, 167, 52), (52, 167, 168, 51), (51, 168, 169, 50), (50, 169, 170, 49), (49, 170, 171, 48), (48, 171, 172, 47), (47, 172, 173, 46), (46, 173, 174, 45), (45, 174, 175, 44), (44, 175, 176, 43), (43, 176, 177, 42), (149, 178, 179, 150), (150, 179, 180, 151), (151, 180, 181, 152), (152, 181, 182, 153), (153, 182, 183, 154), (154, 183, 184, 155), (155, 184, 185, 156), (156, 185, 186, 157), (157, 186, 187, 158), (158, 187, 188, 159), (159, 188, 189, 160), (160, 189, 190, 161), (161, 190, 191, 162), (162, 191, 192, 163), (163, 192, 193, 164), (164, 193, 194, 165), (165, 194, 195, 166), (166, 195, 196, 167), (167, 196, 197, 168), (168, 197, 198, 169), (169, 198, 199, 170), (170, 199, 200, 171), (171, 200, 201, 172), (172, 201, 202, 173), (173, 202, 203, 174), (174, 203, 204, 175), (175, 204, 205, 176), (176, 205, 206, 177), (178, 207, 208, 179), (179, 208, 209, 180), (180, 209, 210, 181), (181, 210, 211, 182), (182, 211, 212, 183), (183, 212, 213, 184), (184, 213, 214, 185), (185, 214, 215, 186), (186, 215, 216, 187), (187, 216, 217, 188), (188, 217, 218, 189), (189, 218, 219, 190), (190, 219, 220, 191), (191, 220, 221, 192), (192, 221, 222, 193), (193, 222, 223, 194), (194, 223, 224, 195), (195, 224, 225, 196), (196, 225, 226, 197), (197, 226, 227, 198), (198, 227, 228, 199), (199, 228, 229, 200), (200, 229, 230, 201), (201, 230, 231, 202), (202, 231, 232, 203), (203, 232, 233, 204), (204, 233, 234, 205), (205, 234, 235, 206), (207, 236, 237, 208), (208, 237, 238, 209), (209, 238, 239, 210), (210, 239, 240, 211), (211, 240, 241, 212), (212, 241, 242, 213), (213, 242, 243, 214), (214, 243, 244, 215), (215, 244, 245, 216), (216, 245, 246, 217), (217, 246, 247, 218), (218, 247, 248, 219), (219, 248, 249, 220), (220, 249, 250, 221), (221, 250, 251, 222), (222, 251, 252, 223), (223, 252, 253, 224), (224, 253, 254, 225), (225, 254, 255, 226), (226, 255, 256, 227), (227, 256, 257, 228), (228, 257, 258, 229), (229, 258, 259, 230), (230, 259, 260, 231), (231, 260, 261, 232), (232, 261, 262, 233), (233, 262, 263, 234), (234, 263, 264, 235), (236, 265, 266, 237), (237, 266, 267, 238), (238, 267, 268, 239), (239, 268, 269, 240), (240, 269, 270, 241), (241, 270, 271, 242), (242, 271, 272, 243), (243, 272, 273, 244), (244, 273, 274, 245), (245, 274, 275, 246), (246, 275, 276, 247), (247, 276, 277, 248), (248, 277, 278, 249), (249, 278, 279, 250), (250, 279, 280, 251), (251, 280, 281, 252), (252, 281, 282, 253), (253, 282, 283, 254), (254, 283, 284, 255), (255, 284, 285, 256), (256, 285, 286, 257), (257, 286, 287, 258), (258, 287, 288, 259), (259, 288, 289, 260), (260, 289, 290, 261), (261, 290, 291, 262), (262, 291, 292, 263), (263, 292, 293, 264), (16, 265, 236, 15), (265, 294, 295, 266), (266, 295, 296, 267), (267, 296, 297, 268), (268, 297, 298, 269), (269, 298, 299, 270), (270, 299, 300, 271), (271, 300, 301, 272), (272, 301, 302, 273), (273, 302, 303, 274), (274, 303, 304, 275), (275, 304, 305, 276), (276, 305, 306, 277), (277, 306, 307, 278), (278, 307, 308, 279), (279, 308, 309, 280), (280, 309, 310, 281), (281, 310, 311, 282), (282, 311, 312, 283), (283, 312, 313, 284), (284, 313, 314, 285), (285, 314, 315, 286), (286, 315, 316, 287), (287, 316, 317, 288), (288, 317, 318, 289), (289, 318, 319, 290), (290, 319, 320, 291), (291, 320, 321, 292), (292, 321, 322, 293), (18, 323, 294, 17), (294, 323, 324, 295), (295, 324, 325, 296), (296, 325, 326, 297), (297, 326, 327, 298), (298, 327, 328, 299), (299, 328, 329, 300), (300, 329, 330, 301), (301, 330, 331, 302), (302, 331, 332, 303), (303, 332, 333, 304), (304, 333, 334, 305), (305, 334, 335, 306), (306, 335, 336, 307), (307, 336, 337, 308), (308, 337, 338, 309), (309, 338, 339, 310), (310, 339, 340, 311), (311, 340, 341, 312), (312, 341, 342, 313), (313, 342, 343, 314), (314, 343, 344, 315), (315, 344, 345, 316), (316, 345, 346, 317), (317, 346, 347, 318), (318, 347, 348, 319), (319, 348, 349, 320), (320, 349, 350, 321), (321, 350, 351, 322), (323, 352, 353, 324), (324, 353, 354, 325), (325, 354, 355, 326), (326, 355, 356, 327), (327, 356, 357, 328), (328, 357, 358, 329), (329, 358, 359, 330), (330, 359, 360, 331), (331, 360, 361, 332), (332, 361, 362, 333), (333, 362, 363, 334), (334, 363, 364, 335), (335, 364, 365, 336), (336, 365, 366, 337), (337, 366, 367, 338), (338, 367, 368, 339), (339, 368, 369, 340), (340, 369, 370, 341), (341, 370, 371, 342), (342, 371, 372, 343), (343, 372, 373, 344), (344, 373, 374, 345), (345, 374, 375, 346), (346, 375, 376, 347), (347, 376, 377, 348), (348, 377, 378, 349), (349, 378, 379, 350), (350, 379, 380, 351), (7, 6, 68, 67), (19, 352, 323, 18), (352, 382, 383, 353), (353, 383, 384, 354), (354, 384, 385, 355), (355, 385, 386, 356), (356, 386, 387, 357), (357, 387, 388, 358), (358, 388, 389, 359), (359, 389, 390, 360), (360, 390, 391, 361), (361, 391, 392, 362), (362, 392, 393, 363), (363, 393, 394, 364), (364, 394, 395, 365), (365, 395, 396, 366), (366, 396, 397, 367), (367, 397, 398, 368), (368, 398, 399, 369), (369, 399, 400, 370), (370, 400, 401, 371), (371, 401, 402, 372), (372, 402, 403, 373), (373, 403, 404, 374), (374, 404, 405, 375), (375, 405, 406, 376), (376, 406, 407, 377), (377, 407, 408, 378), (378, 408, 409, 379), (379, 409, 410, 380), (10, 9, 65), (381, 411, 412, 382), (382, 412, 413, 383), (383, 413, 414, 384), (384, 414, 415, 385), (385, 415, 416, 386), (386, 416, 417, 387), (387, 417, 418, 388), (388, 418, 419, 389), (389, 419, 420, 390), (390, 420, 421, 391), (391, 421, 422, 392), (392, 422, 423, 393), (393, 423, 424, 394), (394, 424, 425, 395), (395, 425, 426, 396), (396, 426, 427, 397), (397, 427, 428, 398), (398, 428, 429, 399), (399, 429, 430, 400), (400, 430, 431, 401), (401, 431, 432, 402), (402, 432, 433, 403), (403, 433, 434, 404), (404, 434, 435, 405), (405, 435, 436, 406), (406, 436, 437, 407), (407, 437, 438, 408), (408, 438, 439, 409), (409, 439, 440, 410), (9, 8, 66), (411, 441, 442, 412), (412, 442, 443, 413), (413, 443, 444, 414), (414, 444, 445, 415), (415, 445, 446, 416), (416, 446, 447, 417), (417, 447, 448, 418), (418, 448, 449, 419), (419, 449, 450, 420), (420, 450, 451, 421), (421, 451, 452, 422), (422, 452, 453, 423), (423, 453, 454, 424), (424, 454, 455, 425), (425, 455, 456, 426), (426, 456, 457, 427), (427, 457, 458, 428), (428, 458, 459, 429), (429, 459, 460, 430), (430, 460, 461, 431), (431, 461, 462, 432), (432, 462, 463, 433), (433, 463, 464, 434), (434, 464, 465, 435), (435, 465, 466, 436), (436, 466, 467, 437), (437, 467, 468, 438), (438, 468, 469, 439), (439, 469, 470, 440), (441, 471, 472, 442), (442, 472, 473, 443), (443, 473, 474, 444), (444, 474, 475, 445), (445, 475, 476, 446), (446, 476, 477, 447), (447, 477, 478, 448), (448, 478, 479, 449), (449, 479, 480, 450), (450, 480, 481, 451), (451, 481, 482, 452), (452, 482, 483, 453), (453, 483, 484, 454), (454, 484, 485, 455), (455, 485, 486, 456), (456, 486, 487, 457), (457, 487, 488, 458), (458, 488, 489, 459), (459, 489, 490, 460), (460, 490, 491, 461), (461, 491, 492, 462), (462, 492, 493, 463), (463, 493, 494, 464), (464, 494, 495, 465), (465, 495, 496, 466), (466, 496, 497, 467), (467, 497, 498, 468), (468, 498, 499, 469), (469, 499, 500, 470), (22, 441, 411, 21), (471, 501, 502, 472), (472, 502, 503, 473), (473, 503, 504, 474), (474, 504, 505, 475), (475, 505, 506, 476), (476, 506, 507, 477), (477, 507, 508, 478), (478, 508, 509, 479), (479, 509, 510, 480), (480, 510, 511, 481), (481, 511, 512, 482), (482, 512, 513, 483), (483, 513, 514, 484), (484, 514, 515, 485), (485, 515, 516, 486), (486, 516, 517, 487), (487, 517, 518, 488), (488, 518, 519, 489), (489, 519, 520, 490), (490, 520, 521, 491), (491, 521, 522, 492), (492, 522, 523, 493), (493, 523, 524, 494), (494, 524, 525, 495), (495, 525, 526, 496), (496, 526, 527, 497), (497, 527, 528, 498), (498, 528, 529, 499), (499, 529, 530, 500), (71, 72, 531, 501), (501, 531, 532, 502), (502, 532, 533, 503), (503, 533, 534, 504), (504, 534, 535, 505), (505, 535, 536, 506), (506, 536, 537, 507), (507, 537, 538, 508), (508, 538, 539, 509), (509, 539, 540, 510), (510, 540, 541, 511), (511, 541, 542, 512), (512, 542, 543, 513), (513, 543, 544, 514), (514, 544, 545, 515), (515, 545, 546, 516), (516, 546, 547, 517), (517, 547, 548, 518), (518, 548, 549, 519), (519, 549, 550, 520), (520, 550, 551, 521), (521, 551, 552, 522), (522, 552, 553, 523), (523, 553, 554, 524), (524, 554, 555, 525), (525, 555, 556, 526), (526, 556, 557, 527), (527, 557, 558, 528), (528, 558, 559, 529), (529, 559, 560, 530), (72, 73, 561, 531), (531, 561, 562, 532), (532, 562, 563, 533), (533, 563, 564, 534), (534, 564, 565, 535), (535, 565, 566, 536), (536, 566, 567, 537), (537, 567, 568, 538), (538, 568, 569, 539), (539, 569, 570, 540), (540, 570, 571, 541), (541, 571, 572, 542), (542, 572, 573, 543), (543, 573, 574, 544), (544, 574, 575, 545), (545, 575, 576, 546), (546, 576, 577, 547), (547, 577, 578, 548), (548, 578, 579, 549), (549, 579, 580, 550), (550, 580, 581, 551), (551, 581, 582, 552), (552, 582, 583, 553), (553, 583, 584, 554), (554, 584, 585, 555), (555, 585, 586, 556), (556, 586, 587, 557), (557, 587, 588, 558), (558, 588, 589, 559), (559, 589, 590, 560), (73, 74, 591, 561), (561, 591, 592, 562), (562, 592, 593, 563), (563, 593, 594, 564), (564, 594, 595, 565), (565, 595, 596, 566), (566, 596, 597, 567), (567, 597, 598, 568), (568, 598, 599, 569), (569, 599, 600, 570), (570, 600, 601, 571), (571, 601, 602, 572), (572, 602, 603, 573), (573, 603, 604, 574), (574, 604, 605, 575), (575, 605, 606, 576), (576, 606, 607, 577), (577, 607, 608, 578), (578, 608, 609, 579), (579, 609, 610, 580), (580, 610, 611, 581), (581, 611, 612, 582), (582, 612, 613, 583), (583, 613, 614, 584), (584, 614, 615, 585), (585, 615, 616, 586), (586, 616, 617, 587), (587, 617, 618, 588), (588, 618, 619, 589), (589, 619, 620, 590), (74, 75, 621, 591), (591, 621, 622, 592), (592, 622, 623, 593), (593, 623, 624, 594), (594, 624, 625, 595), (595, 625, 626, 596), (596, 626, 627, 597), (597, 627, 628, 598), (598, 628, 629, 599), (599, 629, 630, 600), (600, 630, 631, 601), (601, 631, 632, 602), (602, 632, 633, 603), (603, 633, 634, 604), (604, 634, 635, 605), (605, 635, 636, 606), (606, 636, 637, 607), (607, 637, 638, 608), (608, 638, 639, 609), (609, 639, 640, 610), (610, 640, 641, 611), (611, 641, 642, 612), (612, 642, 643, 613), (613, 643, 644, 614), (614, 644, 645, 615), (615, 645, 646, 616), (616, 646, 647, 617), (617, 647, 648, 618), (618, 648, 649, 619), (619, 649, 650, 620), (75, 76, 651, 621), (621, 651, 652, 622), (622, 652, 653, 623), (623, 653, 654, 624), (624, 654, 655, 625), (625, 655, 656, 626), (626, 656, 657, 627), (627, 657, 658, 628), (628, 658, 659, 629), (629, 659, 660, 630), (630, 660, 661, 631), (631, 661, 662, 632), (632, 662, 663, 633), (633, 663, 664, 634), (634, 664, 665, 635), (635, 665, 666, 636), (636, 666, 667, 637), (637, 667, 668, 638), (638, 668, 669, 639), (639, 669, 670, 640), (640, 670, 671, 641), (641, 671, 672, 642), (642, 672, 673, 643), (643, 673, 674, 644), (644, 674, 675, 645), (645, 675, 676, 646), (646, 676, 677, 647), (647, 677, 678, 648), (648, 678, 679, 649), (649, 679, 680, 650), (76, 77, 681, 651), (651, 681, 682, 652), (652, 682, 683, 653), (653, 683, 684, 654), (654, 684, 685, 655), (655, 685, 686, 656), (656, 686, 687, 657), (657, 687, 688, 658), (658, 688, 689, 659), (659, 689, 690, 660), (660, 690, 691, 661), (661, 691, 692, 662), (662, 692, 693, 663), (663, 693, 694, 664), (664, 694, 695, 665), (665, 695, 696, 666), (666, 696, 697, 667), (667, 697, 698, 668), (668, 698, 699, 669), (669, 699, 700, 670), (670, 700, 701, 671), (671, 701, 702, 672), (672, 702, 703, 673), (673, 703, 704, 674), (674, 704, 705, 675), (675, 705, 706, 676), (676, 706, 707, 677), (677, 707, 708, 678), (678, 708, 709, 679), (679, 709, 710, 680), (77, 78, 711, 681), (681, 711, 712, 682), (682, 712, 713, 683), (683, 713, 714, 684), (684, 714, 715, 685), (685, 715, 716, 686), (686, 716, 717, 687), (687, 717, 718, 688), (688, 718, 719, 689), (689, 719, 720, 690), (690, 720, 721, 691), (691, 721, 722, 692), (692, 722, 723, 693), (693, 723, 724, 694), (694, 724, 725, 695), (695, 725, 726, 696), (696, 726, 727, 697), (697, 727, 728, 698), (698, 728, 729, 699), (699, 729, 730, 700), (700, 730, 731, 701), (701, 731, 732, 702), (702, 732, 733, 703), (703, 733, 734, 704), (704, 734, 735, 705), (705, 735, 736, 706), (706, 736, 737, 707), (707, 737, 738, 708), (708, 738, 739, 709), (709, 739, 740, 710), (78, 79, 741, 711), (711, 741, 742, 712), (712, 742, 743, 713), (713, 743, 744, 714), (714, 744, 745, 715), (715, 745, 746, 716), (716, 746, 747, 717), (717, 747, 748, 718), (718, 748, 749, 719), (719, 749, 750, 720), (720, 750, 751, 721), (721, 751, 752, 722), (722, 752, 753, 723), (723, 753, 754, 724), (724, 754, 755, 725), (725, 755, 756, 726), (726, 756, 757, 727), (727, 757, 758, 728), (728, 758, 759, 729), (729, 759, 760, 730), (730, 760, 761, 731), (731, 761, 762, 732), (732, 762, 763, 733), (733, 763, 764, 734), (734, 764, 765, 735), (735, 765, 766, 736), (736, 766, 767, 737), (737, 767, 768, 738), (738, 768, 769, 739), (739, 769, 770, 740), (79, 80, 771, 741), (741, 771, 772, 742), (742, 772, 773, 743), (743, 773, 774, 744), (744, 774, 775, 745), (745, 775, 776, 746), (746, 776, 777, 747), (747, 777, 778, 748), (748, 778, 779, 749), (749, 779, 780, 750), (750, 780, 781, 751), (751, 781, 782, 752), (752, 782, 783, 753), (753, 783, 784, 754), (754, 784, 785, 755), (755, 785, 786, 756), (756, 786, 787, 757), (757, 787, 788, 758), (758, 788, 789, 759), (759, 789, 790, 760), (760, 790, 791, 761), (761, 791, 792, 762), (762, 792, 793, 763), (763, 793, 794, 764), (764, 794, 795, 765), (765, 795, 796, 766), (766, 796, 797, 767), (767, 797, 798, 768), (768, 798, 799, 769), (769, 799, 800, 770), (80, 81, 801, 771), (771, 801, 802, 772), (772, 802, 803, 773), (773, 803, 804, 774), (774, 804, 805, 775), (775, 805, 806, 776), (776, 806, 807, 777), (777, 807, 808, 778), (778, 808, 809, 779), (779, 809, 810, 780), (780, 810, 811, 781), (781, 811, 812, 782), (782, 812, 813, 783), (783, 813, 814, 784), (784, 814, 815, 785), (785, 815, 816, 786), (786, 816, 817, 787), (787, 817, 818, 788), (788, 818, 819, 789), (789, 819, 820, 790), (790, 820, 821, 791), (791, 821, 822, 792), (792, 822, 823, 793), (793, 823, 824, 794), (794, 824, 825, 795), (795, 825, 826, 796), (796, 826, 827, 797), (797, 827, 828, 798), (798, 828, 829, 799), (799, 829, 830, 800), (81, 82, 831, 801), (801, 831, 832, 802), (802, 832, 833, 803), (803, 833, 834, 804), (804, 834, 835, 805), (805, 835, 836, 806), (806, 836, 837, 807), (807, 837, 838, 808), (808, 838, 839, 809), (809, 839, 840, 810), (810, 840, 841, 811), (811, 841, 842, 812), (812, 842, 843, 813), (813, 843, 844, 814), (814, 844, 845, 815), (815, 845, 846, 816), (816, 846, 847, 817), (817, 847, 848, 818), (818, 848, 849, 819), (819, 849, 850, 820), (820, 850, 851, 821), (821, 851, 852, 822), (822, 852, 853, 823), (823, 853, 854, 824), (824, 854, 855, 825), (825, 855, 856, 826), (826, 856, 857, 827), (827, 857, 858, 828), (828, 858, 859, 829), (829, 859, 860, 830), (82, 83, 861, 831), (831, 861, 862, 832), (832, 862, 863, 833), (833, 863, 864, 834), (834, 864, 865, 835), (835, 865, 866, 836), (836, 866, 867, 837), (837, 867, 868, 838), (838, 868, 869, 839), (839, 869, 870, 840), (840, 870, 871, 841), (841, 871, 872, 842), (842, 872, 873, 843), (843, 873, 874, 844), (844, 874, 875, 845), (845, 875, 876, 846), (846, 876, 877, 847), (847, 877, 878, 848), (848, 878, 879, 849), (849, 879, 880, 850), (850, 880, 881, 851), (851, 881, 882, 852), (852, 882, 883, 853), (853, 883, 884, 854), (854, 884, 885, 855), (855, 885, 886, 856), (856, 886, 887, 857), (857, 887, 888, 858), (858, 888, 889, 859), (859, 889, 890, 860), (83, 84, 891, 861), (861, 891, 892, 862), (862, 892, 893, 863), (863, 893, 894, 864), (864, 894, 895, 865), (865, 895, 896, 866), (866, 896, 897, 867), (867, 897, 898, 868), (868, 898, 899, 869), (869, 899, 900, 870), (870, 900, 901, 871), (871, 901, 902, 872), (872, 902, 903, 873), (873, 903, 904, 874), (874, 904, 905, 875), (875, 905, 906, 876), (876, 906, 907, 877), (877, 907, 908, 878), (878, 908, 909, 879), (879, 909, 910, 880), (880, 910, 911, 881), (881, 911, 912, 882), (882, 912, 913, 883), (883, 913, 914, 884), (884, 914, 915, 885), (885, 915, 916, 886), (886, 916, 917, 887), (887, 917, 918, 888), (888, 918, 919, 889), (889, 919, 920, 890), (84, 85, 921, 891), (891, 921, 922, 892), (892, 922, 923, 893), (893, 923, 924, 894), (894, 924, 925, 895), (895, 925, 926, 896), (896, 926, 927, 897), (897, 927, 928, 898), (898, 928, 929, 899), (899, 929, 930, 900), (900, 930, 931, 901), (901, 931, 932, 902), (902, 932, 933, 903), (903, 933, 934, 904), (904, 934, 935, 905), (905, 935, 936, 906), (906, 936, 937, 907), (907, 937, 938, 908), (908, 938, 939, 909), (909, 939, 940, 910), (910, 940, 941, 911), (911, 941, 942, 912), (912, 942, 943, 913), (913, 943, 944, 914), (914, 944, 945, 915), (915, 945, 946, 916), (916, 946, 947, 917), (917, 947, 948, 918), (918, 948, 949, 919), (919, 949, 950, 920), (85, 86, 951, 921), (921, 951, 952, 922), (922, 952, 953, 923), (923, 953, 954, 924), (924, 954, 955, 925), (925, 955, 956, 926), (926, 956, 957, 927), (927, 957, 958, 928), (928, 958, 959, 929), (929, 959, 960, 930), (930, 960, 961, 931), (931, 961, 962, 932), (932, 962, 963, 933), (933, 963, 964, 934), (934, 964, 965, 935), (935, 965, 966, 936), (936, 966, 967, 937), (937, 967, 968, 938), (938, 968, 969, 939), (939, 969, 970, 940), (940, 970, 971, 941), (941, 971, 972, 942), (942, 972, 973, 943), (943, 973, 974, 944), (944, 974, 975, 945), (945, 975, 976, 946), (946, 976, 977, 947), (947, 977, 978, 948), (948, 978, 979, 949), (949, 979, 980, 950), (86, 87, 981, 951), (951, 981, 982, 952), (952, 982, 983, 953), (953, 983, 984, 954), (954, 984, 985, 955), (955, 985, 986, 956), (956, 986, 987, 957), (957, 987, 988, 958), (958, 988, 989, 959), (959, 989, 990, 960), (960, 990, 991, 961), (961, 991, 992, 962), (962, 992, 993, 963), (963, 993, 994, 964), (964, 994, 995, 965), (965, 995, 996, 966), (966, 996, 997, 967), (967, 997, 998, 968), (968, 998, 999, 969), (969, 999, 1000, 970), (970, 1000, 1001, 971), (971, 1001, 1002, 972), (972, 1002, 1003, 973), (973, 1003, 1004, 974), (974, 1004, 1005, 975), (975, 1005, 1006, 976), (976, 1006, 1007, 977), (977, 1007, 1008, 978), (978, 1008, 1009, 979), (979, 1009, 1010, 980), (87, 88, 1011, 981), (981, 1011, 1012, 982), (982, 1012, 1013, 983), (983, 1013, 1014, 984), (984, 1014, 1015, 985), (985, 1015, 1016, 986), (986, 1016, 1017, 987), (987, 1017, 1018, 988), (988, 1018, 1019, 989), (989, 1019, 1020, 990), (990, 1020, 1021, 991), (991, 1021, 1022, 992), (992, 1022, 1023, 993), (993, 1023, 1024, 994), (994, 1024, 1025, 995), (995, 1025, 1026, 996), (996, 1026, 1027, 997), (997, 1027, 1028, 998), (998, 1028, 1029, 999), (999, 1029, 1030, 1000), (1000, 1030, 1031, 1001), (1001, 1031, 1032, 1002), (1002, 1032, 1033, 1003), (1003, 1033, 1034, 1004), (1004, 1034, 1035, 1005), (1005, 1035, 1036, 1006), (1006, 1036, 1037, 1007), (1007, 1037, 1038, 1008), (1008, 1038, 1039, 1009), (1009, 1039, 1040, 1010), (88, 0, 89, 1011), (1011, 89, 90, 1012), (1012, 90, 91, 1013), (1013, 91, 92, 1014), (1014, 92, 93, 1015), (1015, 93, 94, 1016), (1016, 94, 95, 1017), (1017, 95, 96, 1018), (1018, 96, 97, 1019), (1019, 97, 98, 1020), (1020, 98, 99, 1021), (1021, 99, 100, 1022), (1022, 100, 101, 1023), (1023, 101, 102, 1024), (1024, 102, 103, 1025), (1025, 103, 104, 1026), (1026, 104, 105, 1027), (1027, 105, 106, 1028), (1028, 106, 107, 1029), (1029, 107, 108, 1030), (1030, 108, 109, 1031), (1031, 109, 110, 1032), (1032, 110, 111, 1033), (1033, 111, 112, 1034), (1034, 112, 113, 1035), (1035, 113, 114, 1036), (1036, 114, 115, 1037), (1037, 115, 116, 1038), (1038, 116, 117, 1039), (1039, 117, 118, 1040), (36, 37, 85, 84), (35, 36, 84, 83), (34, 35, 83, 82), (33, 34, 82, 81), (32, 33, 81, 80), (31, 32, 80, 79), (30, 31, 79, 78), (29, 30, 78, 77), (28, 29, 77, 76), (27, 28, 76, 75), (26, 27, 75, 74), (25, 26, 74, 73), (24, 25, 73, 72), (23, 24, 72, 71), (23, 471, 441, 22), (15, 236, 207, 14), (14, 207, 178, 13), (17, 294, 265, 16), (6, 5, 69, 68), (21, 411, 381, 20), (23, 71, 501, 471), (5, 3, 70, 69), (352, 381, 382), (20, 381, 352, 19), (43, 12, 44), (42, 4, 43), (11, 64, 63), (42, 1, 4), (4, 12, 43), (9, 66, 65), (64, 11, 10), (11, 63, 62), (8, 67, 66), (65, 64, 10)])
me_grid_005.polygons.foreach_set('use_smooth', [True] * 985)
me_grid_005.polygons.foreach_set('material_index', [6, 5, 5, 6, 6, 6, 6, 6, 2, 2, 2, 2, 2, 0, 0, 6, 6, 6, 9, 9, 9, 9, 6, 6, 6, 6, 6, 6, 6, 6, 6, 6, 6, 6, 6, 6, 6, 6, 6, 6, 6, 6, 6, 6, 6, 6, 6, 6, 6, 6, 6, 6, 6, 6, 6, 6, 6, 6, 6, 6, 6, 6, 6, 6, 6, 6, 6, 6, 6, 6, 6, 6, 6, 6, 6, 6, 6, 6, 6, 6, 6, 6, 6, 6, 6, 6, 6, 6, 6, 6, 6, 6, 6, 6, 6, 6, 6, 6, 6, 6, 6, 6, 6, 6, 6, 6, 6, 6, 6, 6, 6, 6, 6, 6, 6, 6, 6, 6, 6, 6, 6, 6, 6, 6, 6, 6, 6, 6, 6, 6, 6, 6, 6, 6, 6, 6, 6, 6, 6, 6, 6, 6, 6, 2, 2, 2, 2, 2, 6, 6, 6, 6, 6, 6, 6, 6, 6, 6, 6, 6, 6, 6, 6, 6, 6, 6, 6, 6, 6, 2, 2, 2, 2, 2, 2, 2, 6, 6, 6, 6, 6, 6, 6, 6, 6, 6, 6, 6, 6, 6, 6, 6, 6, 6, 6, 6, 6, 2, 2, 2, 2, 2, 2, 2, 2, 6, 6, 6, 6, 6, 6, 6, 6, 6, 6, 6, 6, 6, 6, 6, 6, 6, 6, 6, 6, 2, 2, 2, 2, 2, 2, 2, 2, 2, 6, 6, 6, 6, 6, 6, 6, 6, 6, 6, 6, 6, 6, 6, 6, 6, 6, 6, 2, 2, 2, 2, 2, 2, 2, 2, 2, 2, 6, 6, 6, 6, 6, 6, 6, 6, 6, 6, 6, 6, 6, 6, 6, 6, 6, 6, 6, 2, 2, 2, 2, 2, 2, 2, 2, 2, 2, 0, 6, 2, 2, 2, 2, 2, 6, 6, 6, 6, 6, 6, 6, 6, 6, 2, 2, 2, 2, 2, 2, 2, 2, 2, 2, 2, 2, 2, 0, 0, 6, 2, 2, 2, 2, 2, 2, 2, 2, 2, 2, 2, 2, 2, 2, 2, 2, 2, 2, 2, 2, 2, 0, 0, 0, 0, 0, 0, 6, 6, 6, 6, 2, 2, 2, 2, 2, 2, 2, 2, 2, 2, 2, 2, 2, 2, 2, 2, 2, 0, 0, 0, 0, 0, 0, 0, 6, 6, 6, 2, 6, 6, 6, 6, 6, 2, 2, 2, 2, 2, 2, 2, 2, 2, 2, 2, 0, 0, 0, 0, 0, 0, 0, 0, 6, 6, 6, 6, 6, 6, 6, 6, 6, 6, 6, 6, 6, 0, 0, 0, 0, 0, 0, 0, 0, 0, 0, 0, 0, 0, 0, 6, 6, 6, 6, 6, 6, 6, 6, 6, 6, 6, 6, 6, 6, 6, 6, 6, 6, 6, 6, 6, 6, 0, 0, 0, 6, 6, 6, 6, 6, 6, 6, 6, 6, 6, 9, 9, 9, 6, 6, 6, 6, 6, 6, 6, 6, 6, 6, 6, 6, 6, 6, 6, 6, 6, 6, 6, 6, 6, 6, 6, 6, 6, 6, 9, 9, 9, 9, 6, 6, 6, 6, 6, 7, 7, 6, 6, 6, 6, 6, 6, 6, 6, 6, 6, 6, 6, 6, 6, 6, 6, 6, 6, 6, 9, 9, 9, 9, 6, 6, 6, 6, 7, 7, 7, 7, 6, 6, 6, 6, 6, 6, 6, 6, 6, 6, 6, 6, 6, 6, 6, 6, 6, 6, 6, 6, 6, 6, 6, 6, 6, 6, 6, 7, 7, 7, 7, 6, 6, 6, 6, 6, 6, 6, 6, 6, 6, 8, 8, 8, 8, 8, 8, 6, 6, 6, 6, 6, 6, 6, 6, 6, 7, 7, 7, 7, 7, 6, 6, 6, 6, 6, 6, 6, 6, 6, 6, 8, 8, 8, 8, 8, 6, 6, 6, 6, 6, 6, 6, 6, 6, 6, 6, 7, 7, 7, 6, 6, 6, 6, 6, 6, 6, 6, 6, 6, 6, 6, 6, 6, 6, 6, 6, 6, 6, 6, 6, 6, 6, 6, 6, 6, 6, 6, 6, 6, 6, 6, 6, 6, 6, 6, 6, 6, 6, 6, 6, 6, 6, 6, 6, 6, 6, 6, 6, 6, 6, 6, 6, 6, 6, 6, 6, 8, 6, 6, 6, 6, 6, 6, 6, 7, 7, 7, 7, 7, 7, 7, 6, 6, 6, 6, 6, 6, 6, 6, 6, 6, 6, 6, 6, 8, 8, 8, 8, 8, 8, 8, 8, 7, 7, 7, 7, 7, 7, 7, 7, 7, 7, 7, 7, 6, 6, 6, 6, 6, 6, 6, 6, 6, 6, 6, 6, 6, 8, 8, 8, 8, 8, 6, 6, 6, 6, 6, 6, 6, 6, 6, 6, 6, 6, 6, 6, 6, 6, 6, 6, 6, 6, 6, 6, 6, 6, 6, 6, 6, 6, 6, 6, 6, 6, 6, 6, 6, 6, 6, 6, 6, 6, 6, 6, 6, 6, 6, 6, 6, 6, 6, 5, 5, 5, 5, 5, 5, 5, 5, 5, 5, 5, 5, 5, 6, 6, 6, 6, 6, 6, 6, 6, 6, 6, 6, 6, 6, 6, 6, 6, 6, 5, 5, 5, 5, 5, 5, 5, 5, 5, 5, 5, 5, 5, 5, 6, 6, 6, 6, 6, 6, 6, 6, 6, 6, 6, 6, 6, 6, 6, 6, 5, 5, 5, 5, 5, 5, 5, 5, 5, 5, 5, 5, 5, 5, 5, 6, 6, 6, 6, 6, 6, 6, 6, 6, 6, 6, 6, 6, 6, 6, 6, 6, 6, 6, 6, 6, 6, 6, 6, 6, 6, 6, 6, 6, 6, 6, 6, 6, 6, 6, 6, 6, 6, 6, 6, 6, 6, 6, 6, 6, 6, 6, 6, 6, 6, 6, 6, 6, 6, 6, 6, 6, 6, 6, 6, 6, 6, 6, 6, 6, 6, 6, 6, 6, 6, 6, 6, 6, 6, 6, 5, 6, 6, 6, 6, 6, 6, 6, 6, 7, 7, 7, 6, 6, 6, 6, 6, 6, 6, 2, 6, 6, 2, 2, 6, 6, 6, 6, 6, 6, 6, 6, 6, 6])
me_grid_005.materials.append(mat_grass_grass0_jm3)
me_grid_005.materials.append(mat_grass_grass1_jm3)
me_grid_005.materials.append(mat_mud_mud1_j3m)
me_grid_005.materials.append(mat_sand_sand0_jm3)
me_grid_005.materials.append(mat_grass_grass2_jm3)
me_grid_005.materials.append(mat_snow_snow1_jm3)
me_grid_005.materials.append(mat_stone_stone0_jm3)
me_grid_005.materials.append(mat_snow_snow0_jm3)
me_grid_005.materials.append(mat_stone_stone1_jm3)
me_grid_005.materials.append(mat_stone_stone2_jm3)
me_grid_005.materials.append(mat_grass_grass3_jm3)
me_grid_005.materials.append(mat_dirt_dirt02_jm3)
me_grid_005.materials.append(mat_stadtgebiet)
me_grid_005.materials.append(mat_marmor_marmor1_jm3)
me_grid_005.materials.append(mat_sand_sand2_jm3)
me_grid_005.use_remesh_preserve_volume = False
me_grid_005.use_remesh_preserve_attributes = False
me_grid_005.use_mirror_vertex_groups = False
me_grid_005.update()

# ---- objects
ob_grid_005 = bpy.data.objects.new('Grid.005', me_grid_005)

# ---- transforms, parenting, visibility, modifiers, constraints
ob_grid_005.location = (0.0, 0.0, 0.0)
ob_grid_005.lineart.crease_threshold = 0.0
_vg = ob_grid_005.vertex_groups.new(name='Wald')

# ---- collection membership
col_collection_1.objects.link(ob_grid_005)

# ---- scene / render settings (as saved in the file)
scene.frame_start = 1; scene.frame_end = 250; scene.frame_set(0)
scene.render.engine = 'BLENDER_EEVEE_NEXT'
scene.render.resolution_percentage = 50
scene.render.dither_intensity = 0.0
scene.cycles.use_denoising = False
scene.cycles.samples = 10
scene.cycles.sampling_pattern = 'TABULATED_SOBOL'
scene.cycles.light_sampling_threshold = 0.0
scene.cycles.use_adaptive_sampling = False
scene.cycles.use_light_tree = False
scene.cycles.blur_glossy = 0.0
scene.cycles.volume_bounces = 1
scene.cycles.pixel_filter_type = 'GAUSSIAN'
scene.cycles.sample_clamp_indirect = 0.0
scene.view_settings.view_transform = 'Standard'
bpy.context.view_layer.update()

# ---- added for rendering (the .blend has no active camera): camera
cam_auto = bpy.data.cameras.new('AutoCamera')
cam_auto.lens = 50.0
cam_auto.sensor_width = 36.0
cam_auto.clip_end = 5475.83
ob_auto_camera = bpy.data.objects.new('AutoCamera', cam_auto)
scene.collection.objects.link(ob_auto_camera)
ob_auto_camera.location = (312.014, -374.417, 249.611)
ob_auto_camera.rotation_euler = (1.09748, -7.21219e-08, 0.694738)
scene.camera = ob_auto_camera
bpy.context.view_layer.update()
